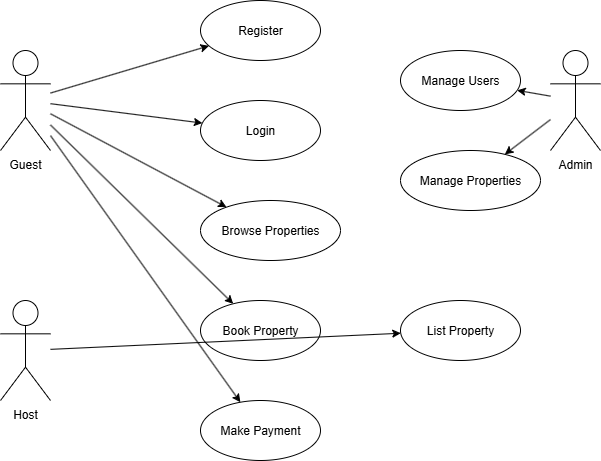

The diagram above was exported from draw.io. Its source (the exported page's mxGraphModel, read from the mxfile embedded in the PNG):
<mxGraphModel dx="1034" dy="568" grid="1" gridSize="10" guides="1" tooltips="1" connect="1" arrows="1" fold="1" page="1" pageScale="1" pageWidth="827" pageHeight="1169" math="0" shadow="0">
  <root>
    <mxCell id="0" />
    <mxCell id="1" parent="0" />
    <mxCell id="2" value="Guest" style="shape=umlActor;verticalLabelPosition=bottom;verticalAlign=top;align=center;" parent="1" vertex="1">
      <mxGeometry x="50" y="150" width="50" height="100" as="geometry" />
    </mxCell>
    <mxCell id="3" value="Host" style="shape=umlActor;verticalLabelPosition=bottom;verticalAlign=top;align=center;" parent="1" vertex="1">
      <mxGeometry x="50" y="400" width="50" height="100" as="geometry" />
    </mxCell>
    <mxCell id="4" value="Admin" style="shape=umlActor;verticalLabelPosition=bottom;verticalAlign=top;align=center;" parent="1" vertex="1">
      <mxGeometry x="600" y="150" width="50" height="100" as="geometry" />
    </mxCell>
    <mxCell id="5" value="Register" style="ellipse;whiteSpace=wrap;html=1;" parent="1" vertex="1">
      <mxGeometry x="250" y="100" width="120" height="60" as="geometry" />
    </mxCell>
    <mxCell id="6" value="Login" style="ellipse;whiteSpace=wrap;html=1;" parent="1" vertex="1">
      <mxGeometry x="250" y="200" width="120" height="60" as="geometry" />
    </mxCell>
    <mxCell id="7" value="Browse Properties" style="ellipse;whiteSpace=wrap;html=1;" parent="1" vertex="1">
      <mxGeometry x="250" y="300" width="140" height="60" as="geometry" />
    </mxCell>
    <mxCell id="8" value="Book Property" style="ellipse;whiteSpace=wrap;html=1;" parent="1" vertex="1">
      <mxGeometry x="250" y="400" width="120" height="60" as="geometry" />
    </mxCell>
    <mxCell id="9" value="Make Payment" style="ellipse;whiteSpace=wrap;html=1;" parent="1" vertex="1">
      <mxGeometry x="250" y="500" width="120" height="60" as="geometry" />
    </mxCell>
    <mxCell id="10" value="List Property" style="ellipse;whiteSpace=wrap;html=1;" parent="1" vertex="1">
      <mxGeometry x="450" y="400" width="120" height="60" as="geometry" />
    </mxCell>
    <mxCell id="11" value="Manage Users" style="ellipse;whiteSpace=wrap;html=1;" parent="1" vertex="1">
      <mxGeometry x="450" y="150" width="120" height="60" as="geometry" />
    </mxCell>
    <mxCell id="12" value="Manage Properties" style="ellipse;whiteSpace=wrap;html=1;" parent="1" vertex="1">
      <mxGeometry x="450" y="250" width="140" height="60" as="geometry" />
    </mxCell>
    <mxCell id="13" parent="1" source="2" target="5" edge="1">
      <mxGeometry relative="1" as="geometry" />
    </mxCell>
    <mxCell id="14" parent="1" source="2" target="6" edge="1">
      <mxGeometry relative="1" as="geometry" />
    </mxCell>
    <mxCell id="15" parent="1" source="2" target="7" edge="1">
      <mxGeometry relative="1" as="geometry" />
    </mxCell>
    <mxCell id="16" parent="1" source="2" target="8" edge="1">
      <mxGeometry relative="1" as="geometry" />
    </mxCell>
    <mxCell id="17" parent="1" source="2" target="9" edge="1">
      <mxGeometry relative="1" as="geometry" />
    </mxCell>
    <mxCell id="18" parent="1" source="3" target="10" edge="1">
      <mxGeometry relative="1" as="geometry" />
    </mxCell>
    <mxCell id="19" parent="1" source="4" target="11" edge="1">
      <mxGeometry relative="1" as="geometry" />
    </mxCell>
    <mxCell id="20" parent="1" source="4" target="12" edge="1">
      <mxGeometry relative="1" as="geometry" />
    </mxCell>
  </root>
</mxGraphModel>